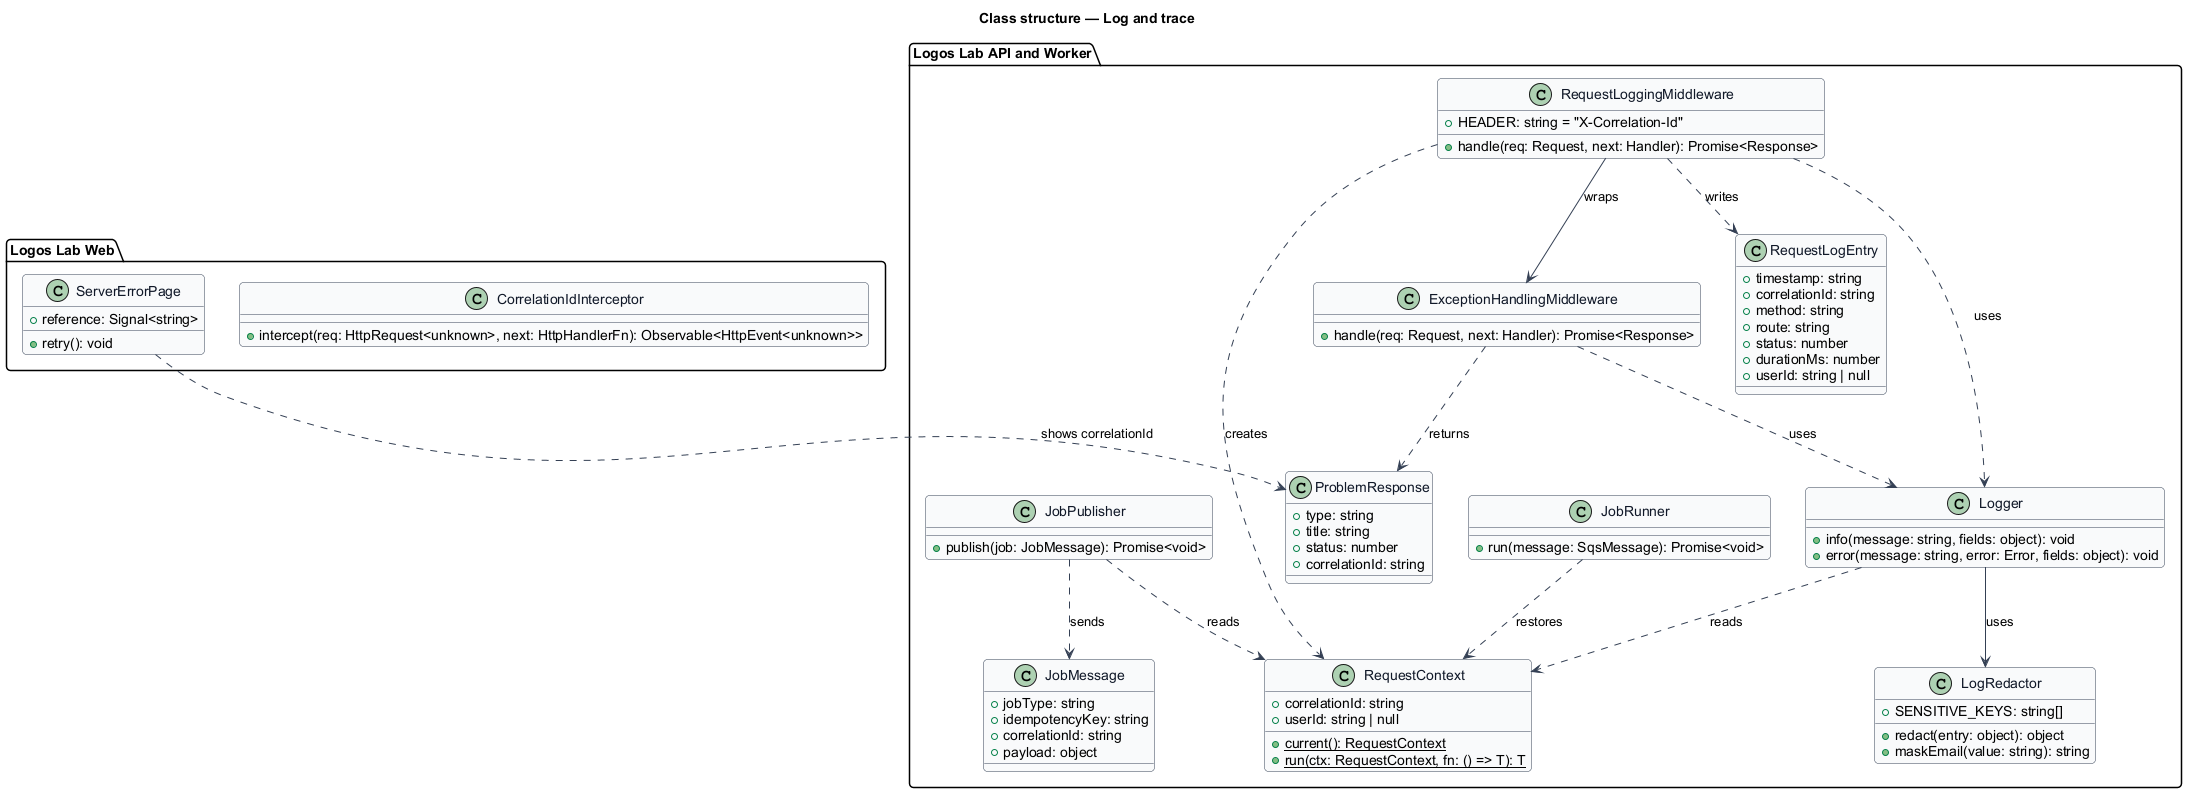

The diagram above was rendered by PlantUML. Its source (embedded in the PNG):
@startuml
' --- shared skin header ---
skinparam backgroundColor #FFFFFF
skinparam shadowing false
skinparam roundcorner 8
skinparam defaultFontName Arial
skinparam ArrowColor #344054
skinparam class {
  BorderColor #344054
  FontColor #101828
  BackgroundColor #F9FAFB
}
' --------------------------
title Class structure — Log and trace

package "Logos Lab Web" {
  class CorrelationIdInterceptor {
    +intercept(req: HttpRequest<unknown>, next: HttpHandlerFn): Observable<HttpEvent<unknown>>
  }
  class ServerErrorPage {
    +reference: Signal<string>
    +retry(): void
  }
}

package "Logos Lab API and Worker" {
  class RequestContext {
    +correlationId: string
    +userId: string | null
    +{static} current(): RequestContext
    +{static} run(ctx: RequestContext, fn: () => T): T
  }
  class RequestLoggingMiddleware {
    +HEADER: string = "X-Correlation-Id"
    +handle(req: Request, next: Handler): Promise<Response>
  }
  class ExceptionHandlingMiddleware {
    +handle(req: Request, next: Handler): Promise<Response>
  }
  class RequestLogEntry {
    +timestamp: string
    +correlationId: string
    +method: string
    +route: string
    +status: number
    +durationMs: number
    +userId: string | null
  }
  class ProblemResponse {
    +type: string
    +title: string
    +status: number
    +correlationId: string
  }
  class Logger {
    +info(message: string, fields: object): void
    +error(message: string, error: Error, fields: object): void
  }
  class LogRedactor {
    +SENSITIVE_KEYS: string[]
    +redact(entry: object): object
    +maskEmail(value: string): string
  }
  class JobPublisher {
    +publish(job: JobMessage): Promise<void>
  }
  class JobRunner {
    +run(message: SqsMessage): Promise<void>
  }
  class JobMessage {
    +jobType: string
    +idempotencyKey: string
    +correlationId: string
    +payload: object
  }
}

RequestLoggingMiddleware ..> RequestContext : creates
RequestLoggingMiddleware ..> RequestLogEntry : writes
RequestLoggingMiddleware --> ExceptionHandlingMiddleware : wraps
ExceptionHandlingMiddleware ..> ProblemResponse : returns
Logger --> LogRedactor : uses
Logger ..> RequestContext : reads
RequestLoggingMiddleware ..> Logger : uses
ExceptionHandlingMiddleware ..> Logger : uses
JobPublisher ..> JobMessage : sends
JobPublisher ..> RequestContext : reads
JobRunner ..> RequestContext : restores
ServerErrorPage ..> ProblemResponse : shows correlationId
@enduml